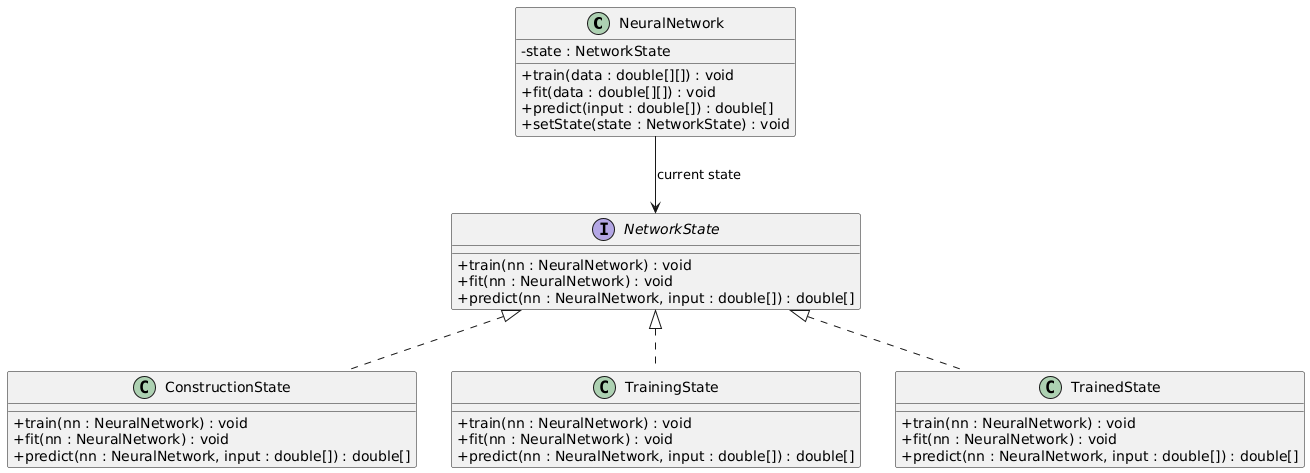

The diagram above was rendered by PlantUML. Its source (embedded in the PNG):
@startuml
skinparam classAttributeIconSize 0

class NeuralNetwork {
    - state : NetworkState
    + train(data : double[][]) : void
    + fit(data : double[][]) : void
    + predict(input : double[]) : double[]
    + setState(state : NetworkState) : void
}

interface NetworkState {
    + train(nn : NeuralNetwork) : void
    + fit(nn : NeuralNetwork) : void
    + predict(nn : NeuralNetwork, input : double[]) : double[]
}

class ConstructionState {
    + train(nn : NeuralNetwork) : void
    + fit(nn : NeuralNetwork) : void
    + predict(nn : NeuralNetwork, input : double[]) : double[]
}

class TrainingState {
    + train(nn : NeuralNetwork) : void
    + fit(nn : NeuralNetwork) : void
    + predict(nn : NeuralNetwork, input : double[]) : double[]
}

class TrainedState {
    + train(nn : NeuralNetwork) : void
    + fit(nn : NeuralNetwork) : void
    + predict(nn : NeuralNetwork, input : double[]) : double[]
}

NetworkState <|.. ConstructionState
NetworkState <|.. TrainingState
NetworkState <|.. TrainedState

NeuralNetwork --> NetworkState : current state
@enduml